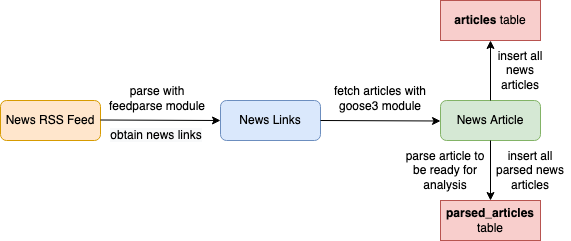

The diagram above was exported from draw.io. Its source (the exported page's mxGraphModel, read from the mxfile embedded in the PNG):
<mxGraphModel dx="1298" dy="834" grid="1" gridSize="10" guides="1" tooltips="1" connect="1" arrows="1" fold="1" page="1" pageScale="1" pageWidth="850" pageHeight="1100" math="0" shadow="0">
  <root>
    <mxCell id="0" />
    <mxCell id="1" parent="0" />
    <mxCell id="ms7cGuITEs8t2FiKHtFV-1" value="News RSS Feed" style="rounded=1;whiteSpace=wrap;html=1;fillColor=#ffe6cc;strokeColor=#d79b00;fontStyle=0" vertex="1" parent="1">
      <mxGeometry x="40" y="260" width="100" height="40" as="geometry" />
    </mxCell>
    <mxCell id="ms7cGuITEs8t2FiKHtFV-2" value="" style="endArrow=classic;html=1;rounded=0;" edge="1" parent="1">
      <mxGeometry width="50" height="50" relative="1" as="geometry">
        <mxPoint x="140" y="279.5" as="sourcePoint" />
        <mxPoint x="260" y="280" as="targetPoint" />
      </mxGeometry>
    </mxCell>
    <mxCell id="ms7cGuITEs8t2FiKHtFV-3" value="parse with feedparse module" style="text;html=1;strokeColor=none;fillColor=none;align=center;verticalAlign=middle;whiteSpace=wrap;rounded=0;" vertex="1" parent="1">
      <mxGeometry x="147" y="243" width="100" height="30" as="geometry" />
    </mxCell>
    <mxCell id="ms7cGuITEs8t2FiKHtFV-4" value="News Links" style="rounded=1;whiteSpace=wrap;html=1;fillColor=#dae8fc;strokeColor=#6c8ebf;" vertex="1" parent="1">
      <mxGeometry x="260" y="260" width="100" height="40" as="geometry" />
    </mxCell>
    <mxCell id="ms7cGuITEs8t2FiKHtFV-5" value="&lt;span style=&quot;color: rgb(0, 0, 0); font-family: Helvetica; font-size: 12px; font-style: normal; font-variant-ligatures: normal; font-variant-caps: normal; font-weight: 400; letter-spacing: normal; orphans: 2; text-align: center; text-indent: 0px; text-transform: none; widows: 2; word-spacing: 0px; -webkit-text-stroke-width: 0px; background-color: rgb(248, 249, 250); text-decoration-thickness: initial; text-decoration-style: initial; text-decoration-color: initial; float: none; display: inline !important;&quot;&gt;obtain news links&lt;/span&gt;" style="text;html=1;strokeColor=none;fillColor=none;align=center;verticalAlign=middle;whiteSpace=wrap;rounded=0;" vertex="1" parent="1">
      <mxGeometry x="147" y="280" width="98" height="30" as="geometry" />
    </mxCell>
    <mxCell id="ms7cGuITEs8t2FiKHtFV-6" value="" style="endArrow=classic;html=1;rounded=0;" edge="1" parent="1">
      <mxGeometry width="50" height="50" relative="1" as="geometry">
        <mxPoint x="360" y="280" as="sourcePoint" />
        <mxPoint x="480" y="280.5" as="targetPoint" />
      </mxGeometry>
    </mxCell>
    <mxCell id="ms7cGuITEs8t2FiKHtFV-7" value="fetch articles with goose3 module" style="text;html=1;strokeColor=none;fillColor=none;align=center;verticalAlign=middle;whiteSpace=wrap;rounded=0;" vertex="1" parent="1">
      <mxGeometry x="370" y="243" width="100" height="30" as="geometry" />
    </mxCell>
    <mxCell id="ms7cGuITEs8t2FiKHtFV-8" value="News Article" style="rounded=1;whiteSpace=wrap;html=1;fillColor=#d5e8d4;strokeColor=#82b366;" vertex="1" parent="1">
      <mxGeometry x="480" y="260" width="100" height="40" as="geometry" />
    </mxCell>
    <mxCell id="ms7cGuITEs8t2FiKHtFV-9" value="" style="endArrow=classic;html=1;rounded=0;" edge="1" parent="1">
      <mxGeometry width="50" height="50" relative="1" as="geometry">
        <mxPoint x="530" y="260" as="sourcePoint" />
        <mxPoint x="530" y="200" as="targetPoint" />
      </mxGeometry>
    </mxCell>
    <mxCell id="ms7cGuITEs8t2FiKHtFV-10" value="" style="endArrow=classic;html=1;rounded=0;" edge="1" parent="1">
      <mxGeometry width="50" height="50" relative="1" as="geometry">
        <mxPoint x="530" y="300" as="sourcePoint" />
        <mxPoint x="530" y="360" as="targetPoint" />
      </mxGeometry>
    </mxCell>
    <mxCell id="ms7cGuITEs8t2FiKHtFV-11" value="&lt;b&gt;articles&lt;/b&gt; table" style="rounded=0;whiteSpace=wrap;html=1;fillColor=#f8cecc;strokeColor=#b85450;" vertex="1" parent="1">
      <mxGeometry x="480" y="160" width="100" height="40" as="geometry" />
    </mxCell>
    <mxCell id="ms7cGuITEs8t2FiKHtFV-12" value="&lt;b&gt;parsed_articles&lt;/b&gt; table" style="rounded=0;whiteSpace=wrap;html=1;fillColor=#f8cecc;strokeColor=#b85450;" vertex="1" parent="1">
      <mxGeometry x="480" y="360" width="100" height="40" as="geometry" />
    </mxCell>
    <mxCell id="ms7cGuITEs8t2FiKHtFV-13" value="insert all news articles" style="text;html=1;strokeColor=none;fillColor=none;align=center;verticalAlign=middle;whiteSpace=wrap;rounded=0;" vertex="1" parent="1">
      <mxGeometry x="530" y="215" width="60" height="30" as="geometry" />
    </mxCell>
    <mxCell id="ms7cGuITEs8t2FiKHtFV-14" value="parse article to be ready for analysis" style="text;html=1;strokeColor=none;fillColor=none;align=center;verticalAlign=middle;whiteSpace=wrap;rounded=0;" vertex="1" parent="1">
      <mxGeometry x="440" y="315" width="90" height="30" as="geometry" />
    </mxCell>
    <mxCell id="ms7cGuITEs8t2FiKHtFV-15" value="insert all parsed news articles" style="text;html=1;strokeColor=none;fillColor=none;align=center;verticalAlign=middle;whiteSpace=wrap;rounded=0;" vertex="1" parent="1">
      <mxGeometry x="530" y="315" width="80" height="30" as="geometry" />
    </mxCell>
  </root>
</mxGraphModel>